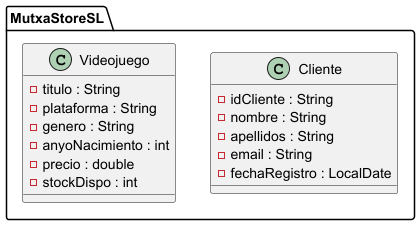

The diagram above was rendered by PlantUML. Its source (embedded in the PNG):
@startuml

package MutxaStoreSL {

    class Cliente {
        - idCliente : String
        - nombre : String
        - apellidos : String
        - email : String
        - fechaRegistro : LocalDate
    }

    class Videojuego {
        - titulo : String
        - plataforma : String
        - genero : String
        - anyoNacimiento : int
        - precio : double
        - stockDispo : int
    }

}

@enduml